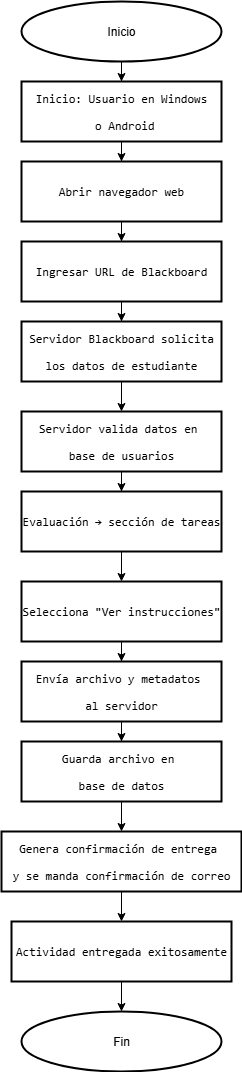

The diagram above was exported from draw.io. Its source (the exported page's mxGraphModel, read from the mxfile embedded in the PNG):
<mxGraphModel dx="1034" dy="570" grid="1" gridSize="10" guides="1" tooltips="1" connect="1" arrows="1" fold="1" page="1" pageScale="1" pageWidth="850" pageHeight="1100" math="0" shadow="0">
  <root>
    <mxCell id="0" />
    <mxCell id="1" parent="0" />
    <mxCell id="lK_8ja7jJ8f4FdCt6HU_-3" value="" style="edgeStyle=orthogonalEdgeStyle;rounded=0;orthogonalLoop=1;jettySize=auto;html=1;" edge="1" parent="1" source="lK_8ja7jJ8f4FdCt6HU_-1" target="lK_8ja7jJ8f4FdCt6HU_-2">
      <mxGeometry relative="1" as="geometry" />
    </mxCell>
    <mxCell id="lK_8ja7jJ8f4FdCt6HU_-1" value="Inicio" style="strokeWidth=2;html=1;shape=mxgraph.flowchart.start_1;whiteSpace=wrap;" vertex="1" parent="1">
      <mxGeometry x="320" y="30" width="200" height="60" as="geometry" />
    </mxCell>
    <mxCell id="lK_8ja7jJ8f4FdCt6HU_-5" value="" style="edgeStyle=orthogonalEdgeStyle;rounded=0;orthogonalLoop=1;jettySize=auto;html=1;" edge="1" parent="1" source="lK_8ja7jJ8f4FdCt6HU_-2" target="lK_8ja7jJ8f4FdCt6HU_-4">
      <mxGeometry relative="1" as="geometry" />
    </mxCell>
    <mxCell id="lK_8ja7jJ8f4FdCt6HU_-2" value="&lt;pre&gt;Inicio: Usuario en Windows&lt;/pre&gt;&lt;pre&gt; o Android&lt;/pre&gt;" style="rounded=1;whiteSpace=wrap;html=1;absoluteArcSize=1;arcSize=0;strokeWidth=2;" vertex="1" parent="1">
      <mxGeometry x="320" y="110" width="200" height="60" as="geometry" />
    </mxCell>
    <mxCell id="lK_8ja7jJ8f4FdCt6HU_-7" value="" style="edgeStyle=orthogonalEdgeStyle;rounded=0;orthogonalLoop=1;jettySize=auto;html=1;" edge="1" parent="1" source="lK_8ja7jJ8f4FdCt6HU_-4" target="lK_8ja7jJ8f4FdCt6HU_-6">
      <mxGeometry relative="1" as="geometry" />
    </mxCell>
    <mxCell id="lK_8ja7jJ8f4FdCt6HU_-4" value="&lt;pre&gt;Abrir navegador web&lt;/pre&gt;" style="rounded=1;whiteSpace=wrap;html=1;absoluteArcSize=1;arcSize=0;strokeWidth=2;" vertex="1" parent="1">
      <mxGeometry x="320" y="190" width="200" height="60" as="geometry" />
    </mxCell>
    <mxCell id="lK_8ja7jJ8f4FdCt6HU_-9" value="" style="edgeStyle=orthogonalEdgeStyle;rounded=0;orthogonalLoop=1;jettySize=auto;html=1;" edge="1" parent="1" source="lK_8ja7jJ8f4FdCt6HU_-6" target="lK_8ja7jJ8f4FdCt6HU_-8">
      <mxGeometry relative="1" as="geometry" />
    </mxCell>
    <mxCell id="lK_8ja7jJ8f4FdCt6HU_-6" value="&lt;pre&gt;Ingresar URL de Blackboard&lt;/pre&gt;" style="rounded=1;whiteSpace=wrap;html=1;absoluteArcSize=1;arcSize=0;strokeWidth=2;" vertex="1" parent="1">
      <mxGeometry x="320" y="270" width="200" height="60" as="geometry" />
    </mxCell>
    <mxCell id="lK_8ja7jJ8f4FdCt6HU_-11" value="" style="edgeStyle=orthogonalEdgeStyle;rounded=0;orthogonalLoop=1;jettySize=auto;html=1;" edge="1" parent="1" source="lK_8ja7jJ8f4FdCt6HU_-8" target="lK_8ja7jJ8f4FdCt6HU_-10">
      <mxGeometry relative="1" as="geometry" />
    </mxCell>
    <mxCell id="lK_8ja7jJ8f4FdCt6HU_-8" value="&lt;pre&gt;Servidor Blackboard solicita&lt;/pre&gt;&lt;pre&gt;los datos de estudiante&lt;/pre&gt;" style="rounded=1;whiteSpace=wrap;html=1;absoluteArcSize=1;arcSize=0;strokeWidth=2;" vertex="1" parent="1">
      <mxGeometry x="320" y="350" width="200" height="60" as="geometry" />
    </mxCell>
    <mxCell id="lK_8ja7jJ8f4FdCt6HU_-16" value="" style="edgeStyle=orthogonalEdgeStyle;rounded=0;orthogonalLoop=1;jettySize=auto;html=1;" edge="1" parent="1" source="lK_8ja7jJ8f4FdCt6HU_-10" target="lK_8ja7jJ8f4FdCt6HU_-12">
      <mxGeometry relative="1" as="geometry" />
    </mxCell>
    <mxCell id="lK_8ja7jJ8f4FdCt6HU_-10" value="&lt;pre&gt;Servidor valida datos en &lt;/pre&gt;&lt;pre&gt;base de usuarios&lt;/pre&gt;" style="rounded=1;whiteSpace=wrap;html=1;absoluteArcSize=1;arcSize=0;strokeWidth=2;" vertex="1" parent="1">
      <mxGeometry x="320" y="440" width="200" height="60" as="geometry" />
    </mxCell>
    <mxCell id="lK_8ja7jJ8f4FdCt6HU_-14" value="" style="edgeStyle=orthogonalEdgeStyle;rounded=0;orthogonalLoop=1;jettySize=auto;html=1;" edge="1" parent="1" source="lK_8ja7jJ8f4FdCt6HU_-12" target="lK_8ja7jJ8f4FdCt6HU_-13">
      <mxGeometry relative="1" as="geometry" />
    </mxCell>
    <mxCell id="lK_8ja7jJ8f4FdCt6HU_-12" value="&lt;pre&gt;Evaluación → sección de tareas&lt;/pre&gt;" style="rounded=1;whiteSpace=wrap;html=1;absoluteArcSize=1;arcSize=0;strokeWidth=2;" vertex="1" parent="1">
      <mxGeometry x="320" y="520" width="200" height="60" as="geometry" />
    </mxCell>
    <mxCell id="lK_8ja7jJ8f4FdCt6HU_-18" value="" style="edgeStyle=orthogonalEdgeStyle;rounded=0;orthogonalLoop=1;jettySize=auto;html=1;" edge="1" parent="1" source="lK_8ja7jJ8f4FdCt6HU_-13" target="lK_8ja7jJ8f4FdCt6HU_-17">
      <mxGeometry relative="1" as="geometry" />
    </mxCell>
    <mxCell id="lK_8ja7jJ8f4FdCt6HU_-13" value="&lt;pre&gt;Selecciona &quot;Ver instrucciones&quot;&lt;/pre&gt;" style="rounded=1;whiteSpace=wrap;html=1;absoluteArcSize=1;arcSize=0;strokeWidth=2;" vertex="1" parent="1">
      <mxGeometry x="320" y="610" width="200" height="60" as="geometry" />
    </mxCell>
    <mxCell id="lK_8ja7jJ8f4FdCt6HU_-20" value="" style="edgeStyle=orthogonalEdgeStyle;rounded=0;orthogonalLoop=1;jettySize=auto;html=1;" edge="1" parent="1" source="lK_8ja7jJ8f4FdCt6HU_-17" target="lK_8ja7jJ8f4FdCt6HU_-19">
      <mxGeometry relative="1" as="geometry" />
    </mxCell>
    <mxCell id="lK_8ja7jJ8f4FdCt6HU_-17" value="&lt;pre&gt;Envía archivo y metadatos &lt;/pre&gt;&lt;pre&gt;al servidor&lt;/pre&gt;" style="rounded=1;whiteSpace=wrap;html=1;absoluteArcSize=1;arcSize=0;strokeWidth=2;" vertex="1" parent="1">
      <mxGeometry x="320" y="690" width="200" height="60" as="geometry" />
    </mxCell>
    <mxCell id="lK_8ja7jJ8f4FdCt6HU_-22" value="" style="edgeStyle=orthogonalEdgeStyle;rounded=0;orthogonalLoop=1;jettySize=auto;html=1;" edge="1" parent="1" source="lK_8ja7jJ8f4FdCt6HU_-19" target="lK_8ja7jJ8f4FdCt6HU_-21">
      <mxGeometry relative="1" as="geometry" />
    </mxCell>
    <mxCell id="lK_8ja7jJ8f4FdCt6HU_-19" value="&lt;pre&gt;Guarda archivo en &lt;/pre&gt;&lt;pre&gt;base de datos&lt;/pre&gt;" style="rounded=1;whiteSpace=wrap;html=1;absoluteArcSize=1;arcSize=0;strokeWidth=2;" vertex="1" parent="1">
      <mxGeometry x="320" y="770" width="200" height="60" as="geometry" />
    </mxCell>
    <mxCell id="lK_8ja7jJ8f4FdCt6HU_-24" value="" style="edgeStyle=orthogonalEdgeStyle;rounded=0;orthogonalLoop=1;jettySize=auto;html=1;" edge="1" parent="1" source="lK_8ja7jJ8f4FdCt6HU_-21" target="lK_8ja7jJ8f4FdCt6HU_-23">
      <mxGeometry relative="1" as="geometry" />
    </mxCell>
    <mxCell id="lK_8ja7jJ8f4FdCt6HU_-21" value="&lt;pre&gt;Genera confirmación de entrega &lt;/pre&gt;&lt;pre&gt;y se manda confirmación de correo&lt;/pre&gt;" style="rounded=1;whiteSpace=wrap;html=1;absoluteArcSize=1;arcSize=0;strokeWidth=2;" vertex="1" parent="1">
      <mxGeometry x="300" y="860" width="240" height="60" as="geometry" />
    </mxCell>
    <mxCell id="lK_8ja7jJ8f4FdCt6HU_-28" value="" style="edgeStyle=orthogonalEdgeStyle;rounded=0;orthogonalLoop=1;jettySize=auto;html=1;" edge="1" parent="1" source="lK_8ja7jJ8f4FdCt6HU_-23" target="lK_8ja7jJ8f4FdCt6HU_-25">
      <mxGeometry relative="1" as="geometry" />
    </mxCell>
    <mxCell id="lK_8ja7jJ8f4FdCt6HU_-23" value="&lt;pre&gt;Actividad entregada exitosamente&lt;/pre&gt;" style="rounded=1;whiteSpace=wrap;html=1;absoluteArcSize=1;arcSize=0;strokeWidth=2;" vertex="1" parent="1">
      <mxGeometry x="310" y="950" width="220" height="60" as="geometry" />
    </mxCell>
    <mxCell id="lK_8ja7jJ8f4FdCt6HU_-25" value="Fin" style="strokeWidth=2;html=1;shape=mxgraph.flowchart.start_1;whiteSpace=wrap;" vertex="1" parent="1">
      <mxGeometry x="320" y="1040" width="200" height="60" as="geometry" />
    </mxCell>
  </root>
</mxGraphModel>